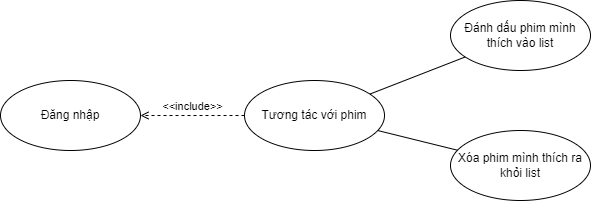

The diagram above was exported from draw.io. Its source (the exported page's mxGraphModel, read from the mxfile embedded in the PNG):
<mxGraphModel dx="1266" dy="591" grid="1" gridSize="10" guides="1" tooltips="1" connect="1" arrows="1" fold="1" page="1" pageScale="1" pageWidth="827" pageHeight="1169" math="0" shadow="0">
  <root>
    <mxCell id="0" />
    <mxCell id="1" parent="0" />
    <mxCell id="64iD5l7rAI5_ZDIcC8z--1" value="Tương tác với phim" style="ellipse;whiteSpace=wrap;html=1;" vertex="1" parent="1">
      <mxGeometry x="414" y="380" width="140" height="70" as="geometry" />
    </mxCell>
    <mxCell id="64iD5l7rAI5_ZDIcC8z--4" value="Đăng nhập" style="ellipse;whiteSpace=wrap;html=1;" vertex="1" parent="1">
      <mxGeometry x="170" y="380" width="140" height="70" as="geometry" />
    </mxCell>
    <mxCell id="64iD5l7rAI5_ZDIcC8z--5" value="&amp;lt;&amp;lt;include&amp;gt;&amp;gt;" style="html=1;verticalAlign=bottom;labelBackgroundColor=none;endArrow=open;endFill=0;dashed=1;rounded=0;" edge="1" parent="1" source="64iD5l7rAI5_ZDIcC8z--1" target="64iD5l7rAI5_ZDIcC8z--4">
      <mxGeometry width="160" relative="1" as="geometry">
        <mxPoint x="410" y="195" as="sourcePoint" />
        <mxPoint x="570" y="195" as="targetPoint" />
      </mxGeometry>
    </mxCell>
    <mxCell id="64iD5l7rAI5_ZDIcC8z--8" value="Đánh dấu phim mình thích vào list" style="ellipse;whiteSpace=wrap;html=1;" vertex="1" parent="1">
      <mxGeometry x="620" y="300" width="140" height="70" as="geometry" />
    </mxCell>
    <mxCell id="64iD5l7rAI5_ZDIcC8z--9" value="" style="endArrow=none;html=1;rounded=0;" edge="1" parent="1" source="64iD5l7rAI5_ZDIcC8z--1" target="64iD5l7rAI5_ZDIcC8z--8">
      <mxGeometry width="50" height="50" relative="1" as="geometry">
        <mxPoint x="720" y="79" as="sourcePoint" />
        <mxPoint x="815" y="202" as="targetPoint" />
      </mxGeometry>
    </mxCell>
    <mxCell id="64iD5l7rAI5_ZDIcC8z--13" value="Xóa phim mình thích ra khỏi list" style="ellipse;whiteSpace=wrap;html=1;" vertex="1" parent="1">
      <mxGeometry x="620" y="430" width="140" height="70" as="geometry" />
    </mxCell>
    <mxCell id="64iD5l7rAI5_ZDIcC8z--14" value="" style="endArrow=none;html=1;rounded=0;" edge="1" parent="1" source="64iD5l7rAI5_ZDIcC8z--1" target="64iD5l7rAI5_ZDIcC8z--13">
      <mxGeometry width="50" height="50" relative="1" as="geometry">
        <mxPoint x="550" y="404" as="sourcePoint" />
        <mxPoint x="645" y="367" as="targetPoint" />
      </mxGeometry>
    </mxCell>
  </root>
</mxGraphModel>